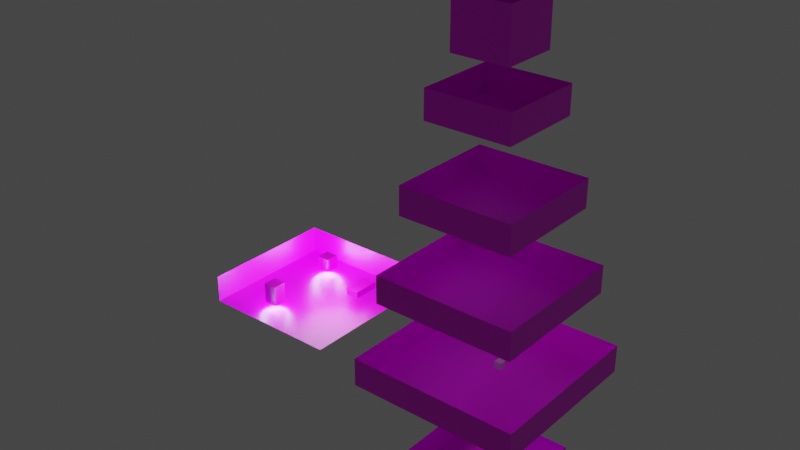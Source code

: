 # Source: basic_baking-02.blend  (saved by Blender 3.0.42; exported with 4.5.12 LTS)
import bpy
from mathutils import Matrix  # noqa: F401  (used for matrix-valued properties, if any)

bpy.ops.wm.read_factory_settings(use_empty=True)
scene = bpy.context.scene
scene.name = 'Scene'

# ---- collections
col_collection = bpy.data.collections.new('Collection'); scene.collection.children.link(col_collection)
col_visual = bpy.data.collections.new('visual'); scene.collection.children.link(col_visual)
col_collision_mesh = bpy.data.collections.new('collision_mesh'); scene.collection.children.link(col_collision_mesh)
col_entities = bpy.data.collections.new('entities'); scene.collection.children.link(col_entities)

# ---- images (referenced by path relative to the original .blend; pixels are not part of the script)
import os
ASSET_DIR = os.environ.get("B2B_ASSET_DIR", "")  # directory of the original .blend (textures are referenced by path, not embedded)
HERE = os.path.dirname(os.path.abspath(__file__))  # packed textures are extracted next to this script under _unpacked/

def load_image(name, relpath, width, height, colorspace="sRGB"):
    """Load a texture the original file referenced (path relative to the .blend, or extracted next to this script)."""
    p = next((c for c in (os.path.join(HERE, relpath), os.path.join(ASSET_DIR, relpath)) if relpath and os.path.exists(c)), "")
    if p:
        img = bpy.data.images.load(p, check_existing=True)
        img.name = name
    else:  # same state as the original file: an image datablock whose file is absent (Cycles renders it pink)
        img = bpy.data.images.new(name, width, height)
        img.source = "FILE"
        img.filepath = "//" + (relpath or name)
    img.colorspace_settings.name = colorspace
    return img
img_render_bake_result = load_image('render-bake-result', 'basic_baking-01-baked_shadow.png', 1024, 1024, 'sRGB')

# ---- materials (node trees are filled in below, after node groups)
mat_material = bpy.data.materials.new('Material')
mat_material.alpha_threshold = 0.0
mat_material.line_color = (0.0, 0.0, 0.0, 1.0)

# ---- material node trees
mat_material.use_nodes = True; mat_material.node_tree.nodes.clear()
_N = mat_material.node_tree.nodes; _L = mat_material.node_tree.links
n0 = _N.new('ShaderNodeOutputMaterial'); n0.name = 'Material Output'; n0.location = (300, 300)
n1 = _N.new('ShaderNodeBsdfPrincipled'); n1.name = 'Principled BSDF'; n1.location = (10, 300)
n1.distribution = 'GGX'
n1.subsurface_method = 'RANDOM_WALK_SKIN'
n1.inputs[2].default_value = 0.4
n1.inputs[3].default_value = 1.45
n1.inputs[27].default_value = (0.0, 0.0, 0.0, 1.0)
n1.inputs[28].default_value = 1.0
n2 = _N.new('ShaderNodeTexImage'); n2.name = 'Image Texture'; n2.location = (-280, 248)
n2.image = img_render_bake_result
_L.new(n1.outputs[0], n0.inputs[0])
_L.new(n2.outputs[0], n1.inputs[0])
n0.is_active_output = True

# ---- world
world_world = bpy.data.worlds.new('World'); scene.world = world_world
world_world.use_nodes = True; world_world.node_tree.nodes.clear()
_N = world_world.node_tree.nodes; _L = world_world.node_tree.links
n0 = _N.new('ShaderNodeOutputWorld'); n0.name = 'World Output'; n0.location = (300, 300)
n1 = _N.new('ShaderNodeBackground'); n1.name = 'Background'; n1.location = (10, 300)
n1.inputs[0].default_value = (0.05088, 0.05088, 0.05088, 1.0)
_L.new(n1.outputs[0], n0.inputs[0])
n0.is_active_output = True
world_world.color = (0.05088, 0.05088, 0.05088)
world_world.use_sun_shadow = False
world_world.sun_shadow_jitter_overblur = 0.0

# ---- lights
light_light = bpy.data.lights.new('Light', 'POINT')
light_light.transmission_factor = 0.0
light_light.energy = 1e+04
light_light.shadow_soft_size = 7.0
light_light.shadow_maximum_resolution = 0.006
light_light.use_absolute_resolution = True
light_light_001 = bpy.data.lights.new('Light.001', 'POINT')
light_light_001.color = (0.5457, 0.8275, 1.0)
light_light_001.transmission_factor = 0.0
light_light_001.energy = 1e+04
light_light_001.shadow_soft_size = 3.0
light_light_001.shadow_maximum_resolution = 0.006
light_light_001.use_absolute_resolution = True
light_light_002 = bpy.data.lights.new('Light.002', 'POINT')
light_light_002.color = (0.5457, 0.8275, 1.0)
light_light_002.transmission_factor = 0.0
light_light_002.energy = 1e+04
light_light_002.shadow_soft_size = 3.0
light_light_002.shadow_maximum_resolution = 0.006
light_light_002.use_absolute_resolution = True

# ---- meshes
me_cube_001 = bpy.data.meshes.new('Cube.001')
me_cube_001.from_pydata([(1.0, 1.0, 1.0), (1.0, 1.0, -1.0), (1.0, -1.0, 1.0), (1.0, -1.0, -1.0), (-1.0, 1.0, 1.0), (-1.0, 1.0, -1.0), (-1.0, -1.0, 1.0), (-1.0, -1.0, -1.0)], [], [(0, 4, 6, 2), (3, 2, 6, 7), (7, 6, 4, 5), (5, 1, 3, 7), (1, 0, 2, 3), (5, 4, 0, 1)])
_uv = me_cube_001.uv_layers.new(name='UVMap')
_uv.uv.foreach_set('vector', [0.0004187, 0.6986, 0.1994, 0.6986, 0.1994, 0.8976, 0.0004187, 0.8976, 0.5991, 0.5991, 0.5991, 0.7981, 0.4001, 0.7981, 0.4001, 0.5991, 0.8992, 0.0004187, 0.8992, 0.1994, 0.7003, 0.1994, 0.7003, 0.0004187, 0.7003, 0.2003, 0.8992, 0.2003, 0.8992, 0.3992, 0.7003, 0.3992, 0.8992, 0.4001, 0.8992, 0.5991, 0.7003, 0.5991, 0.7003, 0.4001, 0.8992, 0.5999, 0.8992, 0.7989, 0.7003, 0.7989, 0.7003, 0.5999])
me_cube_001.materials.append(mat_material)
me_cube_001.use_remesh_preserve_volume = False
me_cube_001.use_remesh_preserve_attributes = False
me_cube_001.use_mirror_vertex_groups = False
me_cube_001.update()
me_cube_002 = bpy.data.meshes.new('Cube.002')
me_cube_002.from_pydata([(1.0, 1.0, 2.0), (1.0, 1.0, -1.0), (1.0, -1.0, 2.0), (1.0, -1.0, -1.0), (-1.0, 1.0, 2.0), (-1.0, 1.0, -1.0), (-1.0, -1.0, 2.0), (-1.0, -1.0, -1.0)], [], [(0, 4, 6, 2), (3, 2, 6, 7), (7, 6, 4, 5), (5, 1, 3, 7), (1, 0, 2, 3), (5, 4, 0, 1)])
_uv = me_cube_002.uv_layers.new(name='UVMap')
_uv.uv.foreach_set('vector', [0.4001, 0.7989, 0.5991, 0.7989, 0.5991, 0.9979, 0.4001, 0.9979, 0.1994, 0.3992, 0.1994, 0.6977, 0.0004187, 0.6977, 0.0004187, 0.3992, 0.5991, 0.2997, 0.5991, 0.5982, 0.4001, 0.5982, 0.4001, 0.2997, 0.7003, 0.7997, 0.8992, 0.7997, 0.8992, 0.9987, 0.7003, 0.9987, 0.5991, 0.0004187, 0.5991, 0.2989, 0.4001, 0.2989, 0.4001, 0.0004187, 0.3992, 0.3992, 0.3992, 0.6977, 0.2003, 0.6977, 0.2003, 0.3992])
me_cube_002.materials.append(mat_material)
me_cube_002.use_remesh_preserve_volume = False
me_cube_002.use_remesh_preserve_attributes = False
me_cube_002.use_mirror_vertex_groups = False
me_cube_002.update()
me_plane = bpy.data.meshes.new('Plane')
me_plane.from_pydata([(-1.0, -1.0, 0.0), (1.0, -1.0, 0.0), (-1.0, 1.0, 0.0), (1.0, 1.0, 0.0), (-1.0, 1.0, 0.4), (1.0, 1.0, 0.4), (-1.0, -1.0, 0.4), (-1.0, 1.0, 0.4)], [], [(0, 1, 3, 2), (2, 3, 5, 4), (0, 2, 7, 6)])
_uv = me_plane.uv_layers.new(name='UVMap')
_uv.uv.foreach_set('vector', [0.3992, 0.8976, 0.2003, 0.8976, 0.2003, 0.6986, 0.3992, 0.6986, 0.9399, 0.2003, 0.9399, 0.3992, 0.9001, 0.3992, 0.9001, 0.2003, 0.9399, 0.4001, 0.9399, 0.5991, 0.9001, 0.5991, 0.9001, 0.4001])
me_plane.materials.append(mat_material)
me_plane.use_remesh_fix_poles = True
me_plane.use_remesh_preserve_attributes = False
me_plane.update()
me_plane_001 = bpy.data.meshes.new('Plane.001')
me_plane_001.from_pydata([(-1.0, -1.0, 0.0), (1.0, -1.0, 0.0), (-1.0, 1.0, 0.0), (1.0, 1.0, 0.0), (-1.0, 1.0, 0.4), (1.0, 1.0, 0.4), (-1.0, -1.0, 0.4), (-1.0, 1.0, 0.4), (-1.0, -1.0, 0.4), (1.0, -1.0, 0.4), (1.0, -1.0, 0.4), (1.0, 1.0, 0.4)], [], [(0, 1, 3, 2), (2, 3, 5, 4), (0, 2, 7, 6), (1, 0, 8, 9), (3, 1, 10, 11)])
_uv = me_plane_001.uv_layers.new(name='UVMap')
_uv.uv.foreach_set('vector', [0.3992, 0.8976, 0.2003, 0.8976, 0.2003, 0.6986, 0.3992, 0.6986, 0.9399, 0.2003, 0.9399, 0.3992, 0.9001, 0.3992, 0.9001, 0.2003, 0.9399, 0.4001, 0.9399, 0.5991, 0.9001, 0.5991, 0.9001, 0.4001, 0.2003, 0.8976, 0.3992, 0.8976, 0.3992, 0.8976, 0.2003, 0.8976, 0.2003, 0.6986, 0.2003, 0.8976, 0.2003, 0.8976, 0.2003, 0.6986])
me_plane_001.materials.append(mat_material)
me_plane_001.use_remesh_fix_poles = True
me_plane_001.use_remesh_preserve_attributes = False
me_plane_001.update()
me_cube = bpy.data.meshes.new('Cube')
me_cube.from_pydata([(1.0, 1.0, 0.0), (1.0, 1.0, -1.0), (1.0, -3.0, 0.0), (1.0, -3.0, -1.0), (-1.0, 1.0, 0.0), (-1.0, 1.0, -1.0), (-1.0, -3.0, 0.0), (-1.0, -3.0, -1.0)], [], [(0, 4, 6, 2), (3, 2, 6, 7), (7, 6, 4, 5), (5, 1, 3, 7), (1, 0, 2, 3), (5, 4, 0, 1)])
_uv = me_cube.uv_layers.new(name='UVMap')
_uv.uv.foreach_set('vector', [0.0004187, 0.0004187, 0.1994, 0.0004187, 0.1994, 0.3984, 0.0004187, 0.3984, 0.6994, 0.9971, 0.5999, 0.9971, 0.5999, 0.7981, 0.6994, 0.7981, 0.6994, 0.3984, 0.5999, 0.3984, 0.5999, 0.0004187, 0.6994, 0.0004187, 0.2003, 0.0004187, 0.3992, 0.0004187, 0.3992, 0.3984, 0.2003, 0.3984, 0.6994, 0.7972, 0.5999, 0.7972, 0.5999, 0.3992, 0.6994, 0.3992, 0.9996, 0.1994, 0.9001, 0.1994, 0.9001, 0.0004187, 0.9996, 0.0004187])
me_cube.materials.append(mat_material)
me_cube.use_remesh_preserve_volume = False
me_cube.use_remesh_preserve_attributes = False
me_cube.use_mirror_vertex_groups = False
me_cube.update()
me_cube_003 = bpy.data.meshes.new('Cube.003')
me_cube_003.from_pydata([], [], [])
_uv = me_cube_003.uv_layers.new(name='UVMap')
_uv.uv.foreach_set('vector', [])
me_cube_003.materials.append(mat_material)
me_cube_003.use_remesh_preserve_volume = False
me_cube_003.use_remesh_preserve_attributes = False
me_cube_003.use_mirror_vertex_groups = False
me_cube_003.update()
me_plane_002 = bpy.data.meshes.new('Plane.002')
me_plane_002.from_pydata([(-0.6, -0.6, 0.0), (0.6, -0.6, 0.0), (-0.6, 0.6, 0.0), (0.6, 0.6, 0.0), (-0.6, 0.6, 0.4), (0.6, 0.6, 0.4), (-0.6, -0.6, 0.4), (-0.6, 0.6, 0.4), (-0.6, -0.6, 0.4), (0.6, -0.6, 0.4), (0.6, -0.6, 0.4), (0.6, 0.6, 0.4)], [], [(0, 1, 3, 2), (2, 3, 5, 4), (0, 2, 7, 6), (1, 0, 8, 9), (3, 1, 10, 11)])
_uv = me_plane_002.uv_layers.new(name='UVMap')
_uv.uv.foreach_set('vector', [0.3992, 0.8976, 0.2003, 0.8976, 0.2003, 0.6986, 0.3992, 0.6986, 0.9399, 0.2003, 0.9399, 0.3992, 0.9001, 0.3992, 0.9001, 0.2003, 0.9399, 0.4001, 0.9399, 0.5991, 0.9001, 0.5991, 0.9001, 0.4001, 0.2003, 0.8976, 0.3992, 0.8976, 0.3992, 0.8976, 0.2003, 0.8976, 0.2003, 0.6986, 0.2003, 0.8976, 0.2003, 0.8976, 0.2003, 0.6986])
me_plane_002.materials.append(mat_material)
me_plane_002.use_remesh_fix_poles = True
me_plane_002.use_remesh_preserve_attributes = False
me_plane_002.update()
me_plane_003 = bpy.data.meshes.new('Plane.003')
me_plane_003.from_pydata([(-0.8, -0.8, 0.0), (0.8, -0.8, 0.0), (-0.8, 0.8, 0.0), (0.8, 0.8, 0.0), (-0.8, 0.8, 0.4), (0.8, 0.8, 0.4), (-0.8, -0.8, 0.4), (-0.8, 0.8, 0.4), (-0.8, -0.8, 0.4), (0.8, -0.8, 0.4), (0.8, -0.8, 0.4), (0.8, 0.8, 0.4)], [], [(0, 1, 3, 2), (2, 3, 5, 4), (0, 2, 7, 6), (1, 0, 8, 9), (3, 1, 10, 11)])
_uv = me_plane_003.uv_layers.new(name='UVMap')
_uv.uv.foreach_set('vector', [0.3992, 0.8976, 0.2003, 0.8976, 0.2003, 0.6986, 0.3992, 0.6986, 0.9399, 0.2003, 0.9399, 0.3992, 0.9001, 0.3992, 0.9001, 0.2003, 0.9399, 0.4001, 0.9399, 0.5991, 0.9001, 0.5991, 0.9001, 0.4001, 0.2003, 0.8976, 0.3992, 0.8976, 0.3992, 0.8976, 0.2003, 0.8976, 0.2003, 0.6986, 0.2003, 0.8976, 0.2003, 0.8976, 0.2003, 0.6986])
me_plane_003.materials.append(mat_material)
me_plane_003.use_remesh_fix_poles = True
me_plane_003.use_remesh_preserve_attributes = False
me_plane_003.update()
me_plane_004 = bpy.data.meshes.new('Plane.004')
me_plane_004.from_pydata([(-1.2, -1.2, 0.0), (1.2, -1.2, 0.0), (-1.2, 1.2, 0.0), (1.2, 1.2, 0.0), (-1.2, 1.2, 0.4), (1.2, 1.2, 0.4), (-1.2, -1.2, 0.4), (-1.2, 1.2, 0.4), (-1.2, -1.2, 0.4), (1.2, -1.2, 0.4), (1.2, -1.2, 0.4), (1.2, 1.2, 0.4)], [], [(0, 1, 3, 2), (2, 3, 5, 4), (0, 2, 7, 6), (1, 0, 8, 9), (3, 1, 10, 11)])
_uv = me_plane_004.uv_layers.new(name='UVMap')
_uv.uv.foreach_set('vector', [0.3992, 0.8976, 0.2003, 0.8976, 0.2003, 0.6986, 0.3992, 0.6986, 0.9399, 0.2003, 0.9399, 0.3992, 0.9001, 0.3992, 0.9001, 0.2003, 0.9399, 0.4001, 0.9399, 0.5991, 0.9001, 0.5991, 0.9001, 0.4001, 0.2003, 0.8976, 0.3992, 0.8976, 0.3992, 0.8976, 0.2003, 0.8976, 0.2003, 0.6986, 0.2003, 0.8976, 0.2003, 0.8976, 0.2003, 0.6986])
me_plane_004.materials.append(mat_material)
me_plane_004.use_remesh_fix_poles = True
me_plane_004.use_remesh_preserve_attributes = False
me_plane_004.update()
me_plane_005 = bpy.data.meshes.new('Plane.005')
me_plane_005.from_pydata([(-0.8, -0.8, 0.0), (0.8, -0.8, 0.0), (-0.8, 0.8, 0.0), (0.8, 0.8, 0.0), (-0.8, 0.8, 0.4), (0.8, 0.8, 0.4), (-0.8, -0.8, 0.4), (-0.8, 0.8, 0.4), (-0.8, -0.8, 0.4), (0.8, -0.8, 0.4), (0.8, -0.8, 0.4), (0.8, 0.8, 0.4)], [], [(0, 1, 3, 2), (2, 3, 5, 4), (0, 2, 7, 6), (1, 0, 8, 9), (3, 1, 10, 11)])
_uv = me_plane_005.uv_layers.new(name='UVMap')
_uv.uv.foreach_set('vector', [0.3992, 0.8976, 0.2003, 0.8976, 0.2003, 0.6986, 0.3992, 0.6986, 0.9399, 0.2003, 0.9399, 0.3992, 0.9001, 0.3992, 0.9001, 0.2003, 0.9399, 0.4001, 0.9399, 0.5991, 0.9001, 0.5991, 0.9001, 0.4001, 0.2003, 0.8976, 0.3992, 0.8976, 0.3992, 0.8976, 0.2003, 0.8976, 0.2003, 0.6986, 0.2003, 0.8976, 0.2003, 0.8976, 0.2003, 0.6986])
me_plane_005.materials.append(mat_material)
me_plane_005.use_remesh_fix_poles = True
me_plane_005.use_remesh_preserve_attributes = False
me_plane_005.update()
me_plane_007 = bpy.data.meshes.new('Plane.007')
me_plane_007.from_pydata([(-0.4, -0.4, 0.0), (0.4, -0.4, 0.0), (-0.4, 0.4, 0.0), (0.4, 0.4, 0.0), (-0.4, 0.4, 0.7), (0.4, 0.4, 0.7), (-0.4, -0.4, 0.7), (-0.4, 0.4, 0.7), (-0.4, -0.4, 0.7), (0.4, -0.4, 0.7), (0.4, -0.4, 0.7), (0.4, 0.4, 0.7)], [], [(0, 1, 3, 2), (2, 3, 5, 4), (0, 2, 7, 6), (1, 0, 8, 9), (3, 1, 10, 11)])
_uv = me_plane_007.uv_layers.new(name='UVMap')
_uv.uv.foreach_set('vector', [0.3992, 0.8976, 0.2003, 0.8976, 0.2003, 0.6986, 0.3992, 0.6986, 0.9399, 0.2003, 0.9399, 0.3992, 0.9001, 0.3992, 0.9001, 0.2003, 0.9399, 0.4001, 0.9399, 0.5991, 0.9001, 0.5991, 0.9001, 0.4001, 0.2003, 0.8976, 0.3992, 0.8976, 0.3992, 0.8976, 0.2003, 0.8976, 0.2003, 0.6986, 0.2003, 0.8976, 0.2003, 0.8976, 0.2003, 0.6986])
me_plane_007.materials.append(mat_material)
me_plane_007.use_remesh_fix_poles = True
me_plane_007.use_remesh_preserve_attributes = False
me_plane_007.update()
me_cube_004 = bpy.data.meshes.new('Cube.004')
me_cube_004.from_pydata([(-1.0, -1.0, -1.0), (-1.0, -1.0, 1.0), (-1.0, 1.0, -1.0), (-1.0, 1.0, 1.0), (1.0, -1.0, -1.0), (1.0, -1.0, 1.0), (1.0, 1.0, -1.0), (1.0, 1.0, 1.0)], [], [(0, 1, 3, 2), (2, 3, 7, 6), (6, 7, 5, 4), (4, 5, 1, 0), (2, 6, 4, 0), (7, 3, 1, 5)])
_uv = me_cube_004.uv_layers.new(name='UVMap')
_uv.uv.foreach_set('vector', [0.375, 0.0, 0.625, 0.0, 0.625, 0.25, 0.375, 0.25, 0.375, 0.25, 0.625, 0.25, 0.625, 0.5, 0.375, 0.5, 0.375, 0.5, 0.625, 0.5, 0.625, 0.75, 0.375, 0.75, 0.375, 0.75, 0.625, 0.75, 0.625, 1.0, 0.375, 1.0, 0.125, 0.5, 0.375, 0.5, 0.375, 0.75, 0.125, 0.75, 0.625, 0.5, 0.875, 0.5, 0.875, 0.75, 0.625, 0.75])
me_cube_004.use_remesh_fix_poles = True
me_cube_004.use_remesh_preserve_attributes = False
me_cube_004.update()
me_cube_005 = bpy.data.meshes.new('Cube.005')
me_cube_005.from_pydata([(-1.0, -1.0, -1.0), (-1.0, -1.0, 1.0), (-1.0, 1.0, -1.0), (-1.0, 1.0, 1.0), (1.0, -1.0, -1.0), (1.0, -1.0, 1.0), (1.0, 1.0, -1.0), (1.0, 1.0, 1.0)], [], [(0, 1, 3, 2), (2, 3, 7, 6), (6, 7, 5, 4), (4, 5, 1, 0), (2, 6, 4, 0), (7, 3, 1, 5)])
_uv = me_cube_005.uv_layers.new(name='UVMap')
_uv.uv.foreach_set('vector', [0.375, 0.0, 0.625, 0.0, 0.625, 0.25, 0.375, 0.25, 0.375, 0.25, 0.625, 0.25, 0.625, 0.5, 0.375, 0.5, 0.375, 0.5, 0.625, 0.5, 0.625, 0.75, 0.375, 0.75, 0.375, 0.75, 0.625, 0.75, 0.625, 1.0, 0.375, 1.0, 0.125, 0.5, 0.375, 0.5, 0.375, 0.75, 0.125, 0.75, 0.625, 0.5, 0.875, 0.5, 0.875, 0.75, 0.625, 0.75])
me_cube_005.use_remesh_fix_poles = True
me_cube_005.use_remesh_preserve_attributes = False
me_cube_005.update()
me_cube_006 = bpy.data.meshes.new('Cube.006')
me_cube_006.from_pydata([(-1.0, -1.0, -1.0), (-1.0, -1.0, 1.0), (-1.0, 1.0, -1.0), (-1.0, 1.0, 1.0), (1.0, -1.0, -1.0), (1.0, -1.0, 1.0), (1.0, 1.0, -1.0), (1.0, 1.0, 1.0)], [], [(0, 1, 3, 2), (2, 3, 7, 6), (6, 7, 5, 4), (4, 5, 1, 0), (2, 6, 4, 0), (7, 3, 1, 5)])
_uv = me_cube_006.uv_layers.new(name='UVMap')
_uv.uv.foreach_set('vector', [0.375, 0.0, 0.625, 0.0, 0.625, 0.25, 0.375, 0.25, 0.375, 0.25, 0.625, 0.25, 0.625, 0.5, 0.375, 0.5, 0.375, 0.5, 0.625, 0.5, 0.625, 0.75, 0.375, 0.75, 0.375, 0.75, 0.625, 0.75, 0.625, 1.0, 0.375, 1.0, 0.125, 0.5, 0.375, 0.5, 0.375, 0.75, 0.125, 0.75, 0.625, 0.5, 0.875, 0.5, 0.875, 0.75, 0.625, 0.75])
me_cube_006.use_remesh_fix_poles = True
me_cube_006.use_remesh_preserve_attributes = False
me_cube_006.update()

# ---- objects
ob_light = bpy.data.objects.new('Light', light_light)
ob_light_001 = bpy.data.objects.new('Light.001', light_light_001)
ob_light_002 = bpy.data.objects.new('Light.002', light_light_002)
ob_cube_001 = bpy.data.objects.new('Cube.001', me_cube_001)
ob_cube_002 = bpy.data.objects.new('Cube.002', me_cube_002)
ob_plane = bpy.data.objects.new('Plane', me_plane)
ob_plane_001 = bpy.data.objects.new('Plane.001', me_plane_001)
ob_cube = bpy.data.objects.new('Cube', me_cube)
ob_cube_003 = bpy.data.objects.new('Cube.003', me_cube_003)
ob_plane_002 = bpy.data.objects.new('Plane.002', me_plane_002)
ob_plane_003 = bpy.data.objects.new('Plane.003', me_plane_003)
ob_plane_004 = bpy.data.objects.new('Plane.004', me_plane_004)
ob_plane_005 = bpy.data.objects.new('Plane.005', me_plane_005)
ob_plane_006 = bpy.data.objects.new('Plane.006', me_plane_007)
ob_elevator1 = bpy.data.objects.new('elevator1', me_cube_004)
ob_elevator2 = bpy.data.objects.new('elevator2', me_cube_005)
ob_cube_006 = bpy.data.objects.new('Cube.006', me_cube_006)

# ---- transforms, parenting, visibility, modifiers, constraints
ob_light.location = (-27.62, 1.005, 5.904)
ob_light.rotation_euler = (0.6503, 0.05522, 1.866)
ob_light.lock_rotations_4d = False
ob_light.empty_display_type = 'ARROWS'
ob_light.color = (0.0, 0.0, 0.0, 0.0)
ob_light.lineart.crease_threshold = 0.0
ob_light_001.location = (-34.69, 7.0, 0.5)
ob_light_001.rotation_euler = (0.6503, 0.05522, 1.866)
ob_light_001.lock_rotations_4d = False
ob_light_001.empty_display_type = 'ARROWS'
ob_light_001.color = (0.0, 0.0, 0.0, 0.0)
ob_light_001.lineart.crease_threshold = 0.0
ob_light_002.location = (-33.69, -5.0, 0.5)
ob_light_002.rotation_euler = (0.6503, 0.05522, 1.866)
ob_light_002.lock_rotations_4d = False
ob_light_002.empty_display_type = 'ARROWS'
ob_light_002.color = (0.0, 0.0, 0.0, 0.0)
ob_light_002.lineart.crease_threshold = 0.0
ob_cube_001.location = (-34.5, 7.0, 2.0)
ob_cube_001.lock_rotations_4d = False
ob_cube_001.empty_display_type = 'ARROWS'
ob_cube_001.lineart.crease_threshold = 0.0
ob_cube_002.location = (-33.5, -5.0, 2.0)
ob_cube_002.lock_rotations_4d = False
ob_cube_002.empty_display_type = 'ARROWS'
ob_cube_002.lineart.crease_threshold = 0.0
ob_plane.location = (-31.0, 1.0, 0.0)
ob_plane.scale = (10.0, 10.0, 10.0)
ob_plane_001.location = (0.0, 0.0, 12.0)
ob_plane_001.scale = (10.0, 10.0, 10.0)
ob_cube.location = (-26.0, 6.0, 2.0)
ob_cube.lock_rotations_4d = False
ob_cube.empty_display_type = 'ARROWS'
ob_cube.lineart.crease_threshold = 0.0
ob_cube_003.location = (4.0, -2.0, 2.0)
ob_cube_003.lock_rotations_4d = False
ob_cube_003.empty_display_type = 'ARROWS'
ob_cube_003.lineart.crease_threshold = 0.0
ob_plane_002.location = (0.0, 0.0, 36.0)
ob_plane_002.scale = (10.0, 10.0, 10.0)
ob_plane_003.location = (0.0, 0.0, 24.0)
ob_plane_003.scale = (10.0, 10.0, 10.0)
ob_plane_004.location = (0.0, 0.0, 0.0)
ob_plane_004.scale = (10.0, 10.0, 10.0)
ob_plane_005.location = (0.0, 0.0, -16.0)
ob_plane_005.scale = (10.0, 10.0, 10.0)
ob_plane_006.location = (0.0, 0.0, 44.0)
ob_plane_006.scale = (10.0, 10.0, 10.0)
ob_elevator1.location = (-7.0, 7.0, -15.0)
ob_elevator1.scale = (0.5, 0.5, 0.5)
ob_elevator2.location = (-7.0, 7.0, 1.0)
ob_elevator2.scale = (0.5, 0.5, 0.5)
ob_cube_006.location = (2.0, 0.0, 3.0)
ob_cube_006.scale = (0.5, 0.5, 0.5)

# ---- collection membership
col_collection.objects.link(ob_light)
col_collection.objects.link(ob_light_001)
col_collection.objects.link(ob_light_002)
col_visual.objects.link(ob_cube_001)
col_visual.objects.link(ob_cube_002)
col_visual.objects.link(ob_plane)
col_collision_mesh.objects.link(ob_plane_001)
col_collision_mesh.objects.link(ob_cube)
col_collision_mesh.objects.link(ob_cube_003)
col_collision_mesh.objects.link(ob_plane_002)
col_collision_mesh.objects.link(ob_plane_003)
col_collision_mesh.objects.link(ob_plane_004)
col_collision_mesh.objects.link(ob_plane_005)
col_collision_mesh.objects.link(ob_plane_006)
col_entities.objects.link(ob_elevator1)
col_entities.objects.link(ob_elevator2)
col_entities.objects.link(ob_cube_006)

# ---- scene / render settings (as saved in the file)
scene.frame_start = 1; scene.frame_end = 250; scene.frame_set(1)
scene.render.engine = 'CYCLES'
scene.cycles.sampling_pattern = 'TABULATED_SOBOL'
scene.cycles.use_light_tree = False
scene.view_settings.view_transform = 'Filmic'
bpy.context.view_layer.update()

# ---- added for rendering (the .blend has no active camera): camera
cam_auto = bpy.data.cameras.new('AutoCamera')
cam_auto.lens = 50.0
cam_auto.sensor_width = 36.0
cam_auto.clip_end = 1440.85
ob_auto_camera = bpy.data.objects.new('AutoCamera', cam_auto)
scene.collection.objects.link(ob_auto_camera)
ob_auto_camera.location = (67.6003, -98.5204, 83.1803)
ob_auto_camera.rotation_euler = (1.09748, -7.21219e-08, 0.694738)
scene.camera = ob_auto_camera
bpy.context.view_layer.update()

